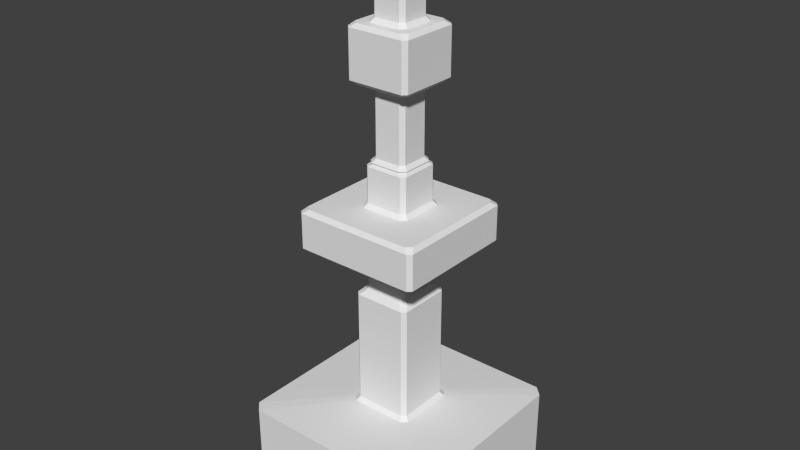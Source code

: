 # Source: Cuboid.blend  (saved by Blender 2.75.0; exported with 4.5.12 LTS)
import bpy
from mathutils import Matrix  # noqa: F401  (used for matrix-valued properties, if any)

bpy.ops.wm.read_factory_settings(use_empty=True)
scene = bpy.context.scene
scene.name = 'Scene'

# ---- collections
col_collection_1 = bpy.data.collections.new('Collection 1'); scene.collection.children.link(col_collection_1)

# ---- world
world_world = bpy.data.worlds.new('World'); scene.world = world_world
world_world.color = (0.05088, 0.05088, 0.05088)
world_world.use_sun_shadow = False
world_world.sun_shadow_jitter_overblur = 0.0
world_world.cycles.sampling_method = 'MANUAL'
world_world.cycles.sample_map_resolution = 256

# ---- meshes
me_cube_001 = bpy.data.meshes.new('Cube.001')
me_cube_001.from_pydata([(-2.156, 0.5982, 2.368), (-2.368, 0.5982, 2.156), (-0.9103, 0.5084, 0.9103), (-2.156, 2.419, 2.368), (-0.7834, 2.508, 0.9103), (-0.9103, 2.508, 0.7834), (-2.368, 2.419, 2.156), (-2.156, 0.5982, -2.368), (-0.9103, 0.5084, -0.9103), (-2.368, 0.5982, -2.156), (-0.9103, 2.508, -0.7834), (-0.7834, 2.508, -0.9103), (-2.156, 2.419, -2.368), (-2.368, 2.419, -2.156), (2.156, 0.5982, 2.368), (0.9103, 0.5084, 0.9103), (2.368, 0.5982, 2.156), (0.9103, 2.508, 0.7834), (0.7834, 2.508, 0.9103), (2.156, 2.419, 2.368), (2.368, 2.419, 2.156), (2.368, 0.5982, -2.156), (0.9103, 0.5084, -0.9103), (2.156, 0.5982, -2.368), (0.7834, 2.508, -0.9103), (0.9103, 2.508, -0.7834), (2.368, 2.419, -2.156), (2.156, 2.419, -2.368), (-0.6839, 2.598, 0.5942), (-0.7736, 2.508, 0.6468), (-0.6468, 2.508, 0.7736), (-0.5942, 2.598, 0.6839), (-0.6839, 2.598, -0.5942), (-0.5942, 2.598, -0.6839), (-0.6468, 2.508, -0.7736), (-0.7736, 2.508, -0.6468), (0.5942, 2.598, -0.6839), (0.6839, 2.598, -0.5942), (0.7736, 2.508, -0.6468), (0.6468, 2.508, -0.7736), (0.6839, 2.598, 0.5942), (0.5942, 2.598, 0.6839), (0.6468, 2.508, 0.7736), (0.7736, 2.508, 0.6468), (-0.5942, 5.358, 0.4673), (-0.6839, 5.268, 0.5942), (-0.5942, 5.268, 0.6839), (-0.4673, 5.358, 0.5942), (-0.5942, 5.358, -0.4673), (-0.4673, 5.358, -0.5942), (-0.5942, 5.268, -0.6839), (-0.6839, 5.268, -0.5942), (0.4673, 5.358, -0.5942), (0.5942, 5.358, -0.4673), (0.6839, 5.268, -0.5942), (0.5942, 5.268, -0.6839), (0.5942, 5.358, 0.4673), (0.4673, 5.358, 0.5942), (0.5942, 5.268, 0.6839), (0.6839, 5.268, 0.5942), (-0.5194, 5.448, 0.4297), (-0.6091, 5.358, 0.4822), (-0.4822, 5.358, 0.6091), (-0.4297, 5.448, 0.5194), (-0.5194, 5.448, -0.4297), (-0.4297, 5.448, -0.5194), (-0.4822, 5.358, -0.6091), (-0.6091, 5.358, -0.4822), (0.4297, 5.448, -0.5194), (0.5194, 5.448, -0.4297), (0.6091, 5.358, -0.4822), (0.4822, 5.358, -0.6091), (0.5194, 5.448, 0.4297), (0.4297, 5.448, 0.5194), (0.4822, 5.358, 0.6091), (0.6091, 5.358, 0.4822), (-0.5194, 8.268, 0.4297), (-0.4297, 8.268, 0.5194), (-0.3028, 8.357, 0.4297), (-0.4297, 8.357, 0.3028), (-0.4297, 8.357, -0.3028), (-0.3028, 8.357, -0.4297), (-0.4297, 8.268, -0.5194), (-0.5194, 8.268, -0.4297), (0.4297, 8.268, -0.5194), (0.3028, 8.357, -0.4297), (0.4297, 8.357, -0.3028), (0.5194, 8.268, -0.4297), (0.4297, 8.357, 0.3028), (0.3028, 8.357, 0.4297), (0.4297, 8.268, 0.5194), (0.5194, 8.268, 0.4297), (-0.3925, 8.447, 0.3028), (-0.4822, 8.357, 0.3553), (-0.3553, 8.357, 0.4822), (-0.3028, 8.447, 0.3925), (-0.3925, 8.447, -0.3028), (-0.3028, 8.447, -0.3925), (-0.3553, 8.357, -0.4822), (-0.4822, 8.357, -0.3553), (0.3028, 8.447, -0.3925), (0.3925, 8.447, -0.3028), (0.4822, 8.357, -0.3553), (0.3553, 8.357, -0.4822), (0.3925, 8.447, 0.3028), (0.3028, 8.447, 0.3925), (0.3553, 8.357, 0.4822), (0.4822, 8.357, 0.3553), (-0.4822, 10.04, 0.3553), (-0.3925, 9.952, 0.3028), (-0.3028, 9.952, 0.3925), (-0.3553, 10.04, 0.4822), (-0.4822, 10.04, -0.3553), (-0.3553, 10.04, -0.4822), (-0.3028, 9.952, -0.3925), (-0.3925, 9.952, -0.3028), (0.3553, 10.04, -0.4822), (0.4822, 10.04, -0.3553), (0.3925, 9.952, -0.3028), (0.3028, 9.952, -0.3925), (0.4822, 10.04, 0.3553), (0.3553, 10.04, 0.4822), (0.3028, 9.952, 0.3925), (0.3925, 9.952, 0.3028), (-0.3925, 11.38, 0.3028), (-0.4822, 11.29, 0.3553), (-0.3553, 11.29, 0.4822), (-0.3028, 11.38, 0.3925), (-0.3925, 11.38, -0.3028), (-0.3028, 11.38, -0.3925), (-0.3553, 11.29, -0.4822), (-0.4822, 11.29, -0.3553), (0.3028, 11.38, -0.3925), (0.3925, 11.38, -0.3028), (0.4822, 11.29, -0.3553), (0.3553, 11.29, -0.4822), (0.3925, 11.38, 0.3028), (0.3028, 11.38, 0.3925), (0.3553, 11.29, 0.4822), (0.4822, 11.29, 0.3553), (-0.5358, 10.04, 0.6626), (-0.6626, 10.13, 0.7524), (-0.7524, 10.13, 0.6626), (-0.6626, 10.04, 0.5358), (-0.5358, 10.04, -0.6626), (-0.6626, 10.04, -0.5358), (-0.7524, 10.13, -0.6626), (-0.6626, 10.13, -0.7524), (0.6626, 10.04, -0.5358), (0.5358, 10.04, -0.6626), (0.6626, 10.13, -0.7524), (0.7524, 10.13, -0.6626), (0.5358, 10.04, 0.6626), (0.6626, 10.04, 0.5358), (0.7524, 10.13, 0.6626), (0.6626, 10.13, 0.7524), (-0.6626, 11.29, 0.5358), (-0.7524, 11.2, 0.6626), (-0.6626, 11.2, 0.7524), (-0.5358, 11.29, 0.6626), (-0.6626, 11.29, -0.5358), (-0.5358, 11.29, -0.6626), (-0.6626, 11.2, -0.7524), (-0.7524, 11.2, -0.6626), (0.5358, 11.29, -0.6626), (0.6626, 11.29, -0.5358), (0.7524, 11.2, -0.6626), (0.6626, 11.2, -0.7524), (0.6626, 11.29, 0.5358), (0.5358, 11.29, 0.6626), (0.6626, 11.2, 0.7524), (0.7524, 11.2, 0.6626), (-0.3925, 13.14, 0.3028), (-0.3028, 13.14, 0.3925), (-0.3028, 13.23, 0.3028), (-0.3925, 13.14, -0.3028), (-0.3028, 13.23, -0.3028), (-0.3028, 13.14, -0.3925), (0.3028, 13.14, -0.3925), (0.3028, 13.23, -0.3028), (0.3925, 13.14, -0.3028), (0.3925, 13.14, 0.3028), (0.3028, 13.23, 0.3028), (0.3028, 13.14, 0.3925), (0.4297, 6.268, 0.5194), (0.5194, 6.268, 0.4297), (0.6091, 6.358, 0.4822), (0.4822, 6.358, 0.6091), (0.4297, 7.447, 0.5194), (0.4822, 7.358, 0.6091), (0.6091, 7.358, 0.4822), (0.5194, 7.447, 0.4297), (-0.4297, 7.447, 0.5194), (-0.5194, 7.447, 0.4297), (-0.6091, 7.358, 0.4822), (-0.4822, 7.358, 0.6091), (-0.4297, 6.268, 0.5194), (-0.4822, 6.358, 0.6091), (-0.6091, 6.358, 0.4822), (-0.5194, 6.268, 0.4297), (-0.4297, 6.268, -0.5194), (-0.5194, 6.268, -0.4297), (-0.6091, 6.358, -0.4822), (-0.4822, 6.358, -0.6091), (-0.4297, 7.447, -0.5194), (-0.4822, 7.358, -0.6091), (-0.6091, 7.358, -0.4822), (-0.5194, 7.447, -0.4297), (0.4297, 7.447, -0.5194), (0.5194, 7.447, -0.4297), (0.6091, 7.358, -0.4822), (0.4822, 7.358, -0.6091), (0.4297, 6.268, -0.5194), (0.4822, 6.358, -0.6091), (0.6091, 6.358, -0.4822), (0.5194, 6.268, -0.4297), (1.277, 6.358, 1.404), (1.404, 6.358, 1.277), (1.494, 6.447, 1.404), (1.404, 6.447, 1.494), (1.404, 7.268, 1.494), (1.494, 7.268, 1.404), (1.404, 7.358, 1.277), (1.277, 7.358, 1.404), (-1.277, 7.358, 1.404), (-1.404, 7.358, 1.277), (-1.494, 7.268, 1.404), (-1.404, 7.268, 1.494), (-1.277, 6.358, 1.404), (-1.404, 6.447, 1.494), (-1.494, 6.447, 1.404), (-1.404, 6.358, 1.277), (-1.404, 6.447, -1.494), (-1.277, 6.358, -1.404), (-1.404, 6.358, -1.277), (-1.494, 6.447, -1.404), (-1.277, 7.358, -1.404), (-1.404, 7.268, -1.494), (-1.494, 7.268, -1.404), (-1.404, 7.358, -1.277), (1.404, 7.268, -1.494), (1.277, 7.358, -1.404), (1.404, 7.358, -1.277), (1.494, 7.268, -1.404), (1.404, 6.447, -1.494), (1.494, 6.447, -1.404), (1.404, 6.358, -1.277), (1.277, 6.358, -1.404)], [], [(2, 8, 22, 15), (24, 11, 34, 39), (17, 25, 38, 43), (4, 18, 42, 30), (19, 3, 0, 14), (31, 41, 58, 46), (40, 37, 54, 59), (12, 27, 23, 7), (10, 5, 29, 35), (26, 20, 16, 21), (63, 73, 184, 196), (47, 57, 74, 62), (36, 33, 50, 55), (32, 28, 45, 51), (208, 204, 82, 84), (52, 49, 66, 71), (48, 44, 61, 67), (56, 53, 70, 75), (95, 105, 122, 110), (85, 81, 98, 103), (88, 86, 102, 107), (78, 89, 106, 94), (111, 121, 152, 140), (192, 188, 90, 77), (80, 79, 93, 99), (191, 209, 87, 91), (127, 137, 183, 173), (100, 97, 114, 119), (96, 92, 109, 115), (104, 101, 118, 123), (141, 155, 170, 158), (136, 133, 180, 181), (120, 117, 148, 153), (112, 108, 143, 145), (146, 142, 157, 163), (154, 151, 166, 171), (182, 179, 176, 174), (150, 147, 162, 167), (125, 131, 160, 156), (128, 124, 172, 175), (116, 113, 144, 149), (132, 129, 177, 178), (197, 187, 216, 228), (130, 135, 164, 161), (138, 126, 159, 169), (134, 139, 168, 165), (68, 65, 200, 212), (189, 195, 224, 223), (207, 193, 76, 83), (205, 211, 241, 236), (72, 69, 215, 185), (186, 214, 246, 217), (64, 60, 199, 201), (202, 198, 231, 234), (244, 232, 237, 240), (235, 230, 226, 238), (218, 245, 243, 221), (213, 203, 233, 247), (210, 190, 222, 242), (229, 219, 220, 227), (194, 206, 239, 225), (0, 1, 2), (3, 4, 5, 6), (7, 8, 9), (10, 11, 12, 13), (14, 15, 16), (17, 18, 19, 20), (21, 22, 23), (24, 25, 26, 27), (28, 29, 30, 31), (32, 33, 34, 35), (36, 37, 38, 39), (40, 41, 42, 43), (44, 45, 46, 47), (48, 49, 50, 51), (52, 53, 54, 55), (56, 57, 58, 59), (60, 61, 62, 63), (64, 65, 66, 67), (68, 69, 70, 71), (72, 73, 74, 75), (76, 77, 78, 79), (80, 81, 82, 83), (84, 85, 86, 87), (88, 89, 90, 91), (92, 93, 94, 95), (96, 97, 98, 99), (100, 101, 102, 103), (104, 105, 106, 107), (108, 109, 110, 111), (112, 113, 114, 115), (116, 117, 118, 119), (120, 121, 122, 123), (124, 125, 126, 127), (128, 129, 130, 131), (132, 133, 134, 135), (136, 137, 138, 139), (140, 141, 142, 143), (144, 145, 146, 147), (148, 149, 150, 151), (152, 153, 154, 155), (156, 157, 158, 159), (160, 161, 162, 163), (164, 165, 166, 167), (168, 169, 170, 171), (172, 173, 174), (175, 176, 177), (178, 179, 180), (181, 182, 183), (184, 185, 186, 187), (188, 189, 190, 191), (192, 193, 194, 195), (196, 197, 198, 199), (200, 201, 202, 203), (204, 205, 206, 207), (208, 209, 210, 211), (212, 213, 214, 215), (216, 217, 218, 219), (220, 221, 222, 223), (224, 225, 226, 227), (228, 229, 230, 231), (232, 233, 234, 235), (236, 237, 238, 239), (240, 241, 242, 243), (244, 245, 246, 247), (0, 3, 6, 1), (5, 10, 13, 6), (12, 7, 9, 13), (8, 2, 1, 9), (11, 24, 27, 12), (26, 21, 23, 27), (22, 8, 7, 23), (25, 17, 20, 26), (19, 14, 16, 20), (15, 22, 21, 16), (18, 4, 3, 19), (2, 15, 14, 0), (28, 32, 35, 29), (33, 36, 39, 34), (37, 40, 43, 38), (41, 31, 30, 42), (24, 39, 38, 25), (42, 18, 17, 43), (4, 30, 29, 5), (34, 11, 10, 35), (44, 48, 51, 45), (49, 52, 55, 50), (53, 56, 59, 54), (57, 47, 46, 58), (32, 51, 50, 33), (54, 37, 36, 55), (58, 41, 40, 59), (31, 46, 45, 28), (60, 64, 67, 61), (65, 68, 71, 66), (69, 72, 75, 70), (73, 63, 62, 74), (52, 71, 70, 53), (74, 57, 56, 75), (47, 62, 61, 44), (66, 49, 48, 67), (79, 80, 83, 76), (81, 85, 84, 82), (86, 88, 91, 87), (89, 78, 77, 90), (191, 91, 90, 188), (199, 60, 63, 196), (207, 83, 82, 204), (215, 69, 68, 212), (92, 96, 99, 93), (97, 100, 103, 98), (101, 104, 107, 102), (105, 95, 94, 106), (85, 103, 102, 86), (106, 89, 88, 107), (78, 94, 93, 79), (98, 81, 80, 99), (108, 112, 115, 109), (113, 116, 119, 114), (117, 120, 123, 118), (121, 111, 110, 122), (100, 119, 118, 101), (122, 105, 104, 123), (95, 110, 109, 92), (114, 97, 96, 115), (124, 128, 131, 125), (129, 132, 135, 130), (133, 136, 139, 134), (137, 127, 126, 138), (148, 117, 116, 149), (112, 145, 144, 113), (143, 108, 111, 140), (120, 153, 152, 121), (142, 146, 145, 143), (147, 150, 149, 144), (151, 154, 153, 148), (155, 141, 140, 152), (156, 160, 163, 157), (161, 164, 167, 162), (165, 168, 171, 166), (169, 159, 158, 170), (154, 171, 170, 155), (157, 142, 141, 158), (146, 163, 162, 147), (166, 151, 150, 167), (138, 169, 168, 139), (164, 135, 134, 165), (130, 161, 160, 131), (159, 126, 125, 156), (174, 176, 175, 172), (176, 179, 178, 177), (179, 182, 181, 180), (182, 174, 173, 183), (132, 178, 180, 133), (183, 137, 136, 181), (127, 173, 172, 124), (177, 129, 128, 175), (72, 185, 184, 73), (231, 198, 197, 228), (76, 193, 192, 77), (186, 217, 216, 187), (64, 201, 200, 65), (224, 195, 194, 225), (87, 209, 208, 84), (205, 236, 239, 206), (198, 202, 201, 199), (193, 207, 206, 194), (214, 186, 185, 215), (209, 191, 190, 210), (203, 213, 212, 200), (204, 208, 211, 205), (187, 197, 196, 184), (188, 192, 195, 189), (218, 221, 220, 219), (226, 230, 229, 227), (235, 238, 237, 232), (243, 245, 244, 240), (230, 235, 234, 231), (225, 239, 238, 226), (245, 218, 217, 246), (242, 222, 221, 243), (232, 244, 247, 233), (236, 241, 240, 237), (219, 229, 228, 216), (223, 224, 227, 220), (202, 234, 233, 203), (246, 214, 213, 247), (222, 190, 189, 223), (210, 242, 241, 211), (6, 13, 9, 1)])
me_cube_001.use_remesh_preserve_volume = False
me_cube_001.use_remesh_preserve_attributes = False
me_cube_001.use_mirror_vertex_groups = False
me_cube_001.update()

# ---- objects
ob_cube = bpy.data.objects.new('Cube', me_cube_001)

# ---- transforms, parenting, visibility, modifiers, constraints
ob_cube.location = (0.1495, -0.389, 0.006013)
ob_cube.rotation_euler = (1.571, -0.0, 0.0)
ob_cube.lineart.crease_threshold = 0.0

# ---- collection membership
col_collection_1.objects.link(ob_cube)

# ---- scene / render settings (as saved in the file)
scene.frame_start = 1; scene.frame_end = 50; scene.frame_set(3)
scene.render.engine = 'BLENDER_EEVEE_NEXT'
scene.render.resolution_percentage = 50
scene.render.dither_intensity = 0.0
scene.cycles.use_denoising = False
scene.cycles.samples = 10
scene.cycles.sampling_pattern = 'TABULATED_SOBOL'
scene.cycles.light_sampling_threshold = 0.0
scene.cycles.use_adaptive_sampling = False
scene.cycles.use_light_tree = False
scene.cycles.blur_glossy = 0.0
scene.cycles.pixel_filter_type = 'GAUSSIAN'
scene.cycles.sample_clamp_indirect = 0.0
scene.view_settings.view_transform = 'Standard'
bpy.context.view_layer.update()

# ---- added for rendering (the .blend has no active camera and no usable light): camera, sun
cam_auto = bpy.data.cameras.new('AutoCamera')
cam_auto.lens = 50.0
cam_auto.sensor_width = 36.0
cam_auto.clip_end = 1000.0
ob_auto_camera = bpy.data.objects.new('AutoCamera', cam_auto)
scene.collection.objects.link(ob_auto_camera)
ob_auto_camera.location = (13.4544, -16.3549, 17.5209)
ob_auto_camera.rotation_euler = (1.09748, -7.21219e-08, 0.694738)
scene.camera = ob_auto_camera
light_auto_sun = bpy.data.lights.new('AutoSun', 'SUN')
light_auto_sun.energy = 3.0
light_auto_sun.angle = 0.0523599
ob_auto_sun = bpy.data.objects.new('AutoSun', light_auto_sun)
scene.collection.objects.link(ob_auto_sun)
ob_auto_sun.rotation_euler = (0.872665, 0.174533, 0.523599)
bpy.context.view_layer.update()
